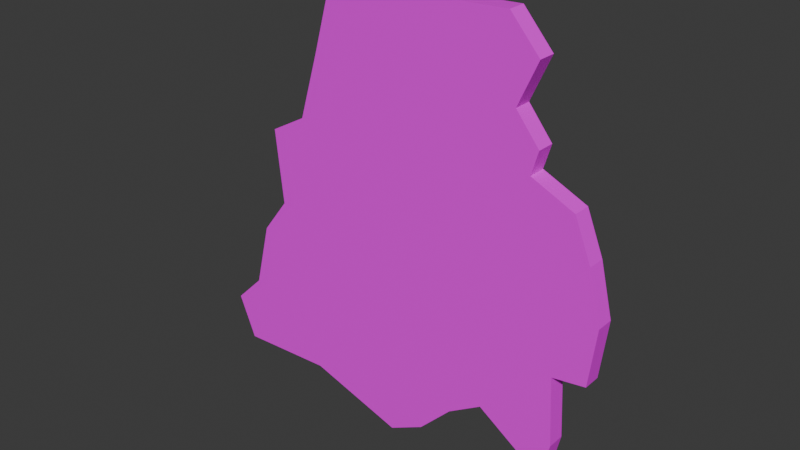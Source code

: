 # Source: tree.blend  (saved by Blender 4.5.90; exported with 4.5.12 LTS)
import bpy
from mathutils import Matrix  # noqa: F401  (used for matrix-valued properties, if any)

bpy.ops.wm.read_factory_settings(use_empty=True)
scene = bpy.context.scene
scene.name = 'Scene'

# ---- images (referenced by path relative to the original .blend; pixels are not part of the script)
import os
ASSET_DIR = os.environ.get("B2B_ASSET_DIR", "")  # directory of the original .blend (textures are referenced by path, not embedded)
HERE = os.path.dirname(os.path.abspath(__file__))  # packed textures are extracted next to this script under _unpacked/

def load_image(name, relpath, width, height, colorspace="sRGB"):
    """Load a texture the original file referenced (path relative to the .blend, or extracted next to this script)."""
    p = next((c for c in (os.path.join(HERE, relpath), os.path.join(ASSET_DIR, relpath)) if relpath and os.path.exists(c)), "")
    if p:
        img = bpy.data.images.load(p, check_existing=True)
        img.name = name
    else:  # same state as the original file: an image datablock whose file is absent (Cycles renders it pink)
        img = bpy.data.images.new(name, width, height)
        img.source = "FILE"
        img.filepath = "//" + (relpath or name)
    img.colorspace_settings.name = colorspace
    return img
img_tree_png = load_image('tree.png', 'tree.png', 1024, 1024, 'sRGB')
img_pap_png = load_image('pap.png', 'pap.png', 1024, 1024, 'sRGB')

# ---- materials (node trees are filled in below, after node groups)
mat_material_001 = bpy.data.materials.new('Material.001')
mat_material_002 = bpy.data.materials.new('Material.002')

# ---- material node trees
mat_material_001.use_nodes = True; mat_material_001.node_tree.nodes.clear()
_N = mat_material_001.node_tree.nodes; _L = mat_material_001.node_tree.links
n0 = _N.new('ShaderNodeBsdfPrincipled'); n0.name = 'Principled BSDF'; n0.location = (-200, 100)
n1 = _N.new('ShaderNodeOutputMaterial'); n1.name = 'Material Output'; n1.location = (200, 100)
n2 = _N.new('ShaderNodeTexImage'); n2.name = 'Image Texture'; n2.location = (-490, 80)
n2.image = img_tree_png
_L.new(n0.outputs[0], n1.inputs[0])
_L.new(n2.outputs[0], n0.inputs[0])
n1.is_active_output = True
mat_material_002.use_nodes = True; mat_material_002.node_tree.nodes.clear()
_N = mat_material_002.node_tree.nodes; _L = mat_material_002.node_tree.links
n0 = _N.new('ShaderNodeBsdfPrincipled'); n0.name = 'Principled BSDF'; n0.location = (-200, 100)
n1 = _N.new('ShaderNodeOutputMaterial'); n1.name = 'Material Output'; n1.location = (200, 100)
n2 = _N.new('ShaderNodeTexImage'); n2.name = 'Image Texture'; n2.location = (-490, 80)
n2.image = img_pap_png
_L.new(n0.outputs[0], n1.inputs[0])
_L.new(n2.outputs[0], n0.inputs[0])
n1.is_active_output = True

# ---- world
world_world = bpy.data.worlds.new('World'); scene.world = world_world
world_world.use_nodes = True; world_world.node_tree.nodes.clear()
_N = world_world.node_tree.nodes; _L = world_world.node_tree.links
n0 = _N.new('ShaderNodeOutputWorld'); n0.name = 'World Output'; n0.location = (200, 100)
n1 = _N.new('ShaderNodeBackground'); n1.name = 'Background'; n1.location = (-200, 100)
n1.inputs[0].default_value = (0.05088, 0.05088, 0.05088, 1.0)
_L.new(n1.outputs[0], n0.inputs[0])
n0.is_active_output = True
world_world.color = (0.05088, 0.05088, 0.05088)
world_world.sun_shadow_jitter_overblur = 0.0

# ---- meshes
me_plane = bpy.data.meshes.new('Plane')
me_plane.from_pydata([(-1.678, -0.8278, -1.206e-08), (-0.267, -1.303, -2.742e-08), (-0.9102, -1.092, -2.061e-08), (-1.56, -1.119, -2.118e-08), (-1.475, -0.6261, -5.836e-09), (-1.363, -0.1795, 8.062e-09), (-1.179, 0.06348, 1.558e-08), (-1.232, 0.5691, 3.138e-08), (-0.9825, 0.7071, 3.559e-08), (-0.8446, 1.16, 4.968e-08), (-0.7264, 1.574, 6.255e-08), (0.07483, 1.653, 6.47e-08), (0.5148, 1.672, 6.515e-08), (0.7118, 1.449, 5.81e-08), (0.5805, 1.16, 4.913e-08), (0.7381, 0.9632, 4.292e-08), (0.6921, 0.8056, 3.801e-08), (0.9811, 0.6742, 3.38e-08), (1.093, 0.3984, 2.515e-08), (1.178, 0.05034, 1.425e-08), (1.132, -0.3437, 1.965e-09), (0.9089, -0.3765, 1.027e-09), (0.9351, -0.8494, -1.374e-08), (0.876, -1.112, -2.192e-08), (0.4295, -0.8034, -1.211e-08), (0.1996, -0.9479, -1.653e-08), (-0.02368, -1.178, -2.362e-08), (-0.267, -1.303, -0.1215), (-0.9102, -1.092, -0.1215), (-1.56, -1.119, -0.1215), (-1.678, -0.8278, -0.1215), (-1.475, -0.6261, -0.1215), (-1.363, -0.1795, -0.1215), (-1.179, 0.06348, -0.1215), (-1.232, 0.5691, -0.1215), (-0.9825, 0.7071, -0.1215), (-0.8446, 1.16, -0.1215), (-0.7264, 1.574, -0.1215), (0.07483, 1.653, -0.1215), (0.5148, 1.672, -0.1215), (0.7118, 1.449, -0.1215), (0.5805, 1.16, -0.1215), (0.7381, 0.9632, -0.1215), (0.6921, 0.8056, -0.1215), (0.9811, 0.6742, -0.1215), (1.093, 0.3984, -0.1215), (1.178, 0.05034, -0.1215), (1.132, -0.3437, -0.1215), (0.9089, -0.3765, -0.1215), (0.9351, -0.8494, -0.1215), (0.876, -1.112, -0.1215), (0.4295, -0.8034, -0.1215), (0.1996, -0.9479, -0.1215), (-0.02368, -1.178, -0.1215)], [], [(0, 4, 5, 6, 7, 8, 9, 10, 11, 12, 13, 14, 15, 16, 17, 18, 19, 20, 21, 22, 23, 24, 25, 26, 1, 2, 3), (30, 29, 28, 27, 53, 52, 51, 50, 49, 48, 47, 46, 45, 44, 43, 42, 41, 40, 39, 38, 37, 36, 35, 34, 33, 32, 31), (22, 21, 48, 49), (15, 14, 41, 42), (8, 7, 34, 35), (23, 22, 49, 50), (2, 1, 27, 28), (16, 15, 42, 43), (9, 8, 35, 36), (24, 23, 50, 51), (3, 2, 28, 29), (17, 16, 43, 44), (10, 9, 36, 37), (25, 24, 51, 52), (0, 3, 29, 30), (18, 17, 44, 45), (11, 10, 37, 38), (26, 25, 52, 53), (4, 0, 30, 31), (19, 18, 45, 46), (12, 11, 38, 39), (1, 26, 53, 27), (5, 4, 31, 32), (20, 19, 46, 47), (13, 12, 39, 40), (6, 5, 32, 33), (21, 20, 47, 48), (14, 13, 40, 41), (7, 6, 33, 34)])
me_plane.polygons.foreach_set('material_index', [0, 1, 0, 0, 0, 0, 0, 0, 0, 0, 0, 0, 0, 0, 0, 0, 0, 0, 0, 0, 0, 0, 0, 0, 0, 0, 0, 0, 0])
_uv = me_plane.uv_layers.new(name='UVMap')
_uv.uv.foreach_set('vector', [0.006421, 0.3511, 0.06419, 0.3941, 0.09594, 0.4893, 0.1482, 0.5412, 0.1333, 0.649, 0.2043, 0.6784, 0.2435, 0.7751, 0.2771, 0.8633, 0.5049, 0.8801, 0.6301, 0.8843, 0.6861, 0.8367, 0.6487, 0.7751, 0.6936, 0.7331, 0.6805, 0.6994, 0.7627, 0.6714, 0.7944, 0.6126, 0.8187, 0.5384, 0.8056, 0.4543, 0.7421, 0.4473, 0.7496, 0.3465, 0.7328, 0.2904, 0.6058, 0.3563, 0.5404, 0.3255, 0.4769, 0.2764, 0.4077, 0.2498, 0.2248, 0.2946, 0.03991, 0.289, -1.761, -0.5891, -1.582, -0.921, -0.5923, -0.891, 0.3867, -1.131, 0.7571, -0.9885, 1.097, -0.7261, 1.447, -0.5612, 2.126, -0.9135, 2.216, -0.6136, 2.176, -0.07387, 2.516, -0.03639, 2.586, 0.4134, 2.456, 0.8107, 2.286, 1.126, 1.847, 1.276, 1.917, 1.455, 1.677, 1.68, 1.877, 2.01, 1.577, 2.265, 0.907, 2.243, -0.3125, 2.153, -0.4924, 1.68, -0.7023, 1.163, -1.082, 1.006, -1.002, 0.4284, -1.282, 0.151, -1.452, -0.3587, 0.7496, 0.3465, 0.7421, 0.4473, 0.7421, 0.4473, 0.7496, 0.3465, 0.6936, 0.7331, 0.6487, 0.7751, 0.6487, 0.7751, 0.6936, 0.7331, 0.2043, 0.6784, 0.1333, 0.649, 0.1333, 0.649, 0.2043, 0.6784, 0.7328, 0.2904, 0.7496, 0.3465, 0.7496, 0.3465, 0.7328, 0.2904, 0.2248, 0.2946, 0.4077, 0.2498, 0.4077, 0.2498, 0.2248, 0.2946, 0.6805, 0.6994, 0.6936, 0.7331, 0.6936, 0.7331, 0.6805, 0.6994, 0.2435, 0.7751, 0.2043, 0.6784, 0.2043, 0.6784, 0.2435, 0.7751, 0.6058, 0.3563, 0.7328, 0.2904, 0.7328, 0.2904, 0.6058, 0.3563, 0.03991, 0.289, 0.2248, 0.2946, 0.2248, 0.2946, 0.03991, 0.289, 0.7627, 0.6714, 0.6805, 0.6994, 0.6805, 0.6994, 0.7627, 0.6714, 0.2771, 0.8633, 0.2435, 0.7751, 0.2435, 0.7751, 0.2771, 0.8633, 0.5404, 0.3255, 0.6058, 0.3563, 0.6058, 0.3563, 0.5404, 0.3255, 0.006421, 0.3511, 0.03991, 0.289, 0.03991, 0.289, 0.006421, 0.3511, 0.7944, 0.6126, 0.7627, 0.6714, 0.7627, 0.6714, 0.7944, 0.6126, 0.5049, 0.8801, 0.2771, 0.8633, 0.2771, 0.8633, 0.5049, 0.8801, 0.4769, 0.2764, 0.5404, 0.3255, 0.5404, 0.3255, 0.4769, 0.2764, 0.06419, 0.3941, 0.006421, 0.3511, 0.006421, 0.3511, 0.06419, 0.3941, 0.8187, 0.5384, 0.7944, 0.6126, 0.7944, 0.6126, 0.8187, 0.5384, 0.6301, 0.8843, 0.5049, 0.8801, 0.5049, 0.8801, 0.6301, 0.8843, 0.4077, 0.2498, 0.4769, 0.2764, 0.4769, 0.2764, 0.4077, 0.2498, 0.09594, 0.4893, 0.06419, 0.3941, 0.06419, 0.3941, 0.09594, 0.4893, 0.8056, 0.4543, 0.8187, 0.5384, 0.8187, 0.5384, 0.8056, 0.4543, 0.6861, 0.8367, 0.6301, 0.8843, 0.6301, 0.8843, 0.6861, 0.8367, 0.1482, 0.5412, 0.09594, 0.4893, 0.09594, 0.4893, 0.1482, 0.5412, 0.7421, 0.4473, 0.8056, 0.4543, 0.8056, 0.4543, 0.7421, 0.4473, 0.6487, 0.7751, 0.6861, 0.8367, 0.6861, 0.8367, 0.6487, 0.7751, 0.1333, 0.649, 0.1482, 0.5412, 0.1482, 0.5412, 0.1333, 0.649])
me_plane.materials.append(mat_material_001)
me_plane.materials.append(mat_material_002)
me_plane.update()

# ---- objects
ob_plane = bpy.data.objects.new('Plane', me_plane)

# ---- transforms, parenting, visibility, modifiers, constraints
ob_plane.location = (0.3365, -1.725e-07, 1.284)
ob_plane.rotation_euler = (1.571, -0.0, 0.0)

# ---- collection membership
scene.collection.objects.link(ob_plane)

# ---- scene / render settings (as saved in the file)
scene.frame_start = 1; scene.frame_end = 250; scene.frame_set(1)
scene.render.engine = 'BLENDER_EEVEE_NEXT'
bpy.context.view_layer.update()

# ---- added for rendering (the .blend has no active camera and no usable light): camera, sun
cam_auto = bpy.data.cameras.new('AutoCamera')
cam_auto.lens = 50.0
cam_auto.sensor_width = 36.0
cam_auto.clip_end = 1000.0
ob_auto_camera = bpy.data.objects.new('AutoCamera', cam_auto)
scene.collection.objects.link(ob_auto_camera)
ob_auto_camera.location = (3.90393, -4.52015, 4.52253)
ob_auto_camera.rotation_euler = (1.09748, -7.21219e-08, 0.694738)
scene.camera = ob_auto_camera
light_auto_sun = bpy.data.lights.new('AutoSun', 'SUN')
light_auto_sun.energy = 3.0
light_auto_sun.angle = 0.0523599
ob_auto_sun = bpy.data.objects.new('AutoSun', light_auto_sun)
scene.collection.objects.link(ob_auto_sun)
ob_auto_sun.rotation_euler = (0.872665, 0.174533, 0.523599)
bpy.context.view_layer.update()
